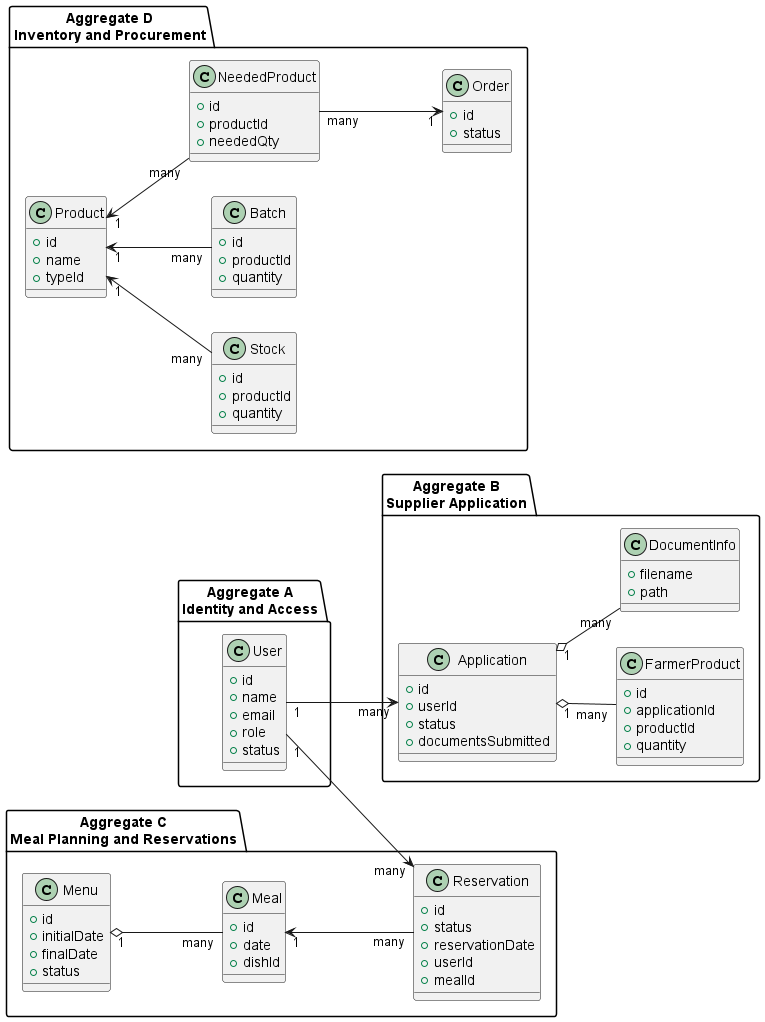

The diagram above was rendered by PlantUML. Its source (embedded in the PNG):
@startuml
left to right direction

package "Aggregate A\nIdentity and Access" {
  class User {
    +id
    +name
    +email
    +role
    +status
  }
}

package "Aggregate B\nSupplier Application" {
  class Application {
    +id
    +userId
    +status
    +documentsSubmitted
  }
  class FarmerProduct {
    +id
    +applicationId
    +productId
    +quantity
  }
  class DocumentInfo {
    +filename
    +path
  }

  Application "1" o-- "many" FarmerProduct
  Application "1" o-- "many" DocumentInfo
}

package "Aggregate C\nMeal Planning and Reservations" {
  class Menu {
    +id
    +initialDate
    +finalDate
    +status
  }
  class Meal {
    +id
    +date
    +dishId
  }
  class Reservation {
    +id
    +status
    +reservationDate
    +userId
    +mealId
  }

  Menu "1" o-- "many" Meal
  Meal "1" <-- "many" Reservation
}

package "Aggregate D\nInventory and Procurement" {
  class Product {
    +id
    +name
    +typeId
  }
  class Stock {
    +id
    +productId
    +quantity
  }
  class Batch {
    +id
    +productId
    +quantity
  }
  class NeededProduct {
    +id
    +productId
    +neededQty
  }
  class Order {
    +id
    +status
  }

  Product "1" <-- "many" Stock
  Product "1" <-- "many" Batch
  Product "1" <-- "many" NeededProduct
  NeededProduct "many" --> "1" Order
}

User "1" --> "many" Application
User "1" --> "many" Reservation

@enduml